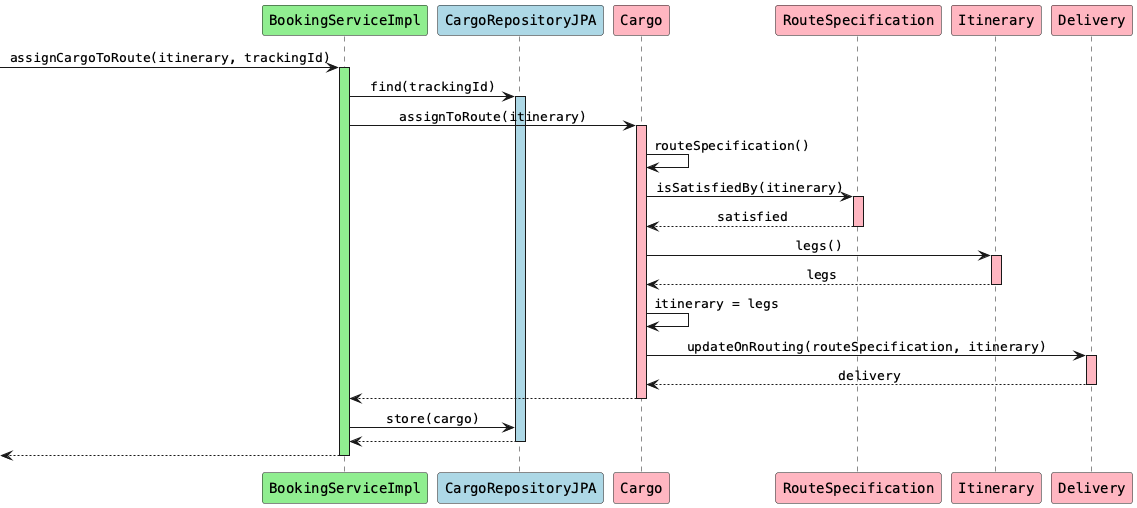

The diagram above was rendered by PlantUML. Its source (embedded in the PNG):
@startuml
skinparam monochrome false
skinparam defaultFontName Courier
skinparam sequenceMessageAlign center

participant "BookingServiceImpl" as bs #lightgreen
participant "CargoRepositoryJPA" as cr #lightblue
participant "Cargo" as c #lightpink
participant "RouteSpecification" as rs #lightpink
participant "Itinerary" as i #lightpink
participant "Delivery" as d #lightpink

[-> bs: assignCargoToRoute(itinerary, trackingId)
activate bs #lightgreen

bs -> cr: find(trackingId)
activate cr #lightblue

bs -> c: assignToRoute(itinerary)
activate c #lightpink

c -> c: routeSpecification()
c -> rs: isSatisfiedBy(itinerary)
activate rs #lightpink
rs --> c: satisfied
deactivate rs

c -> i: legs()
activate i #lightpink
i --> c: legs
deactivate i

c -> c: itinerary = legs

c -> d: updateOnRouting(routeSpecification, itinerary)
activate d #lightpink
d --> c: delivery
deactivate d

c --> bs
deactivate c

bs -> cr: store(cargo)
cr --> bs
deactivate cr

[<-- bs
deactivate bs

@enduml